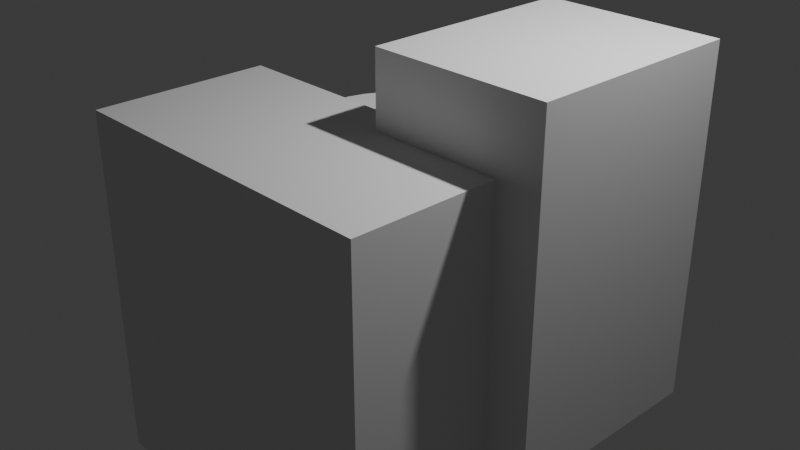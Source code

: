 # Source: spikes_end.blend  (saved by Blender 4.2.66; exported with 4.5.12 LTS)
import bpy
from mathutils import Matrix  # noqa: F401  (used for matrix-valued properties, if any)

bpy.ops.wm.read_factory_settings(use_empty=True)
scene = bpy.context.scene
scene.name = 'Scene'

# ---- collections
col_collection = bpy.data.collections.new('Collection'); scene.collection.children.link(col_collection)

# ---- node groups
ng_smooth_by_angle = bpy.data.node_groups.new('Smooth by Angle', 'GeometryNodeTree')
_s = ng_smooth_by_angle.interface.new_socket(name='Mesh', in_out='OUTPUT', socket_type='NodeSocketGeometry')
_s = ng_smooth_by_angle.interface.new_socket(name='Mesh', in_out='INPUT', socket_type='NodeSocketGeometry')
_s = ng_smooth_by_angle.interface.new_socket(name='Angle', in_out='INPUT', socket_type='NodeSocketFloat')
_s.subtype = 'ANGLE'
_s.default_value = 0.5236
_s.min_value = 0.0
_s.max_value = 3.142
_s.description = 'Maximum face angle for smooth edges'
_s = ng_smooth_by_angle.interface.new_socket(name='Ignore Sharpness', in_out='INPUT', socket_type='NodeSocketBool')
_s.force_non_field = True
ng_smooth_by_angle.description = 'Set the sharpness of mesh edges based on the angle between the neighboring faces'
ng_smooth_by_angle.is_modifier = True
_N = ng_smooth_by_angle.nodes; _L = ng_smooth_by_angle.links
n0 = _N.new('GeometryNodeSetShadeSmooth'); n0.name = 'Set Shade Smooth'; n0.location = (120, -80)
n0.domain = 'EDGE'
n1 = _N.new('GeometryNodeSetShadeSmooth'); n1.name = 'Set Shade Smooth.001'; n1.location = (300, -80)
n2 = _N.new('NodeGroupOutput'); n2.name = 'Group Output'; n2.location = (480, -80)
n3 = _N.new('GeometryNodeInputMeshEdgeAngle'); n3.name = 'Edge Angle'; n3.location = (-440, -240)
n4 = _N.new('NodeGroupInput'); n4.name = 'Group Input'; n4.location = (-80, -80)
n5 = _N.new('GeometryNodeInputEdgeSmooth'); n5.name = 'Is Edge Smooth'; n5.location = (-260, -120)
n6 = _N.new('GeometryNodeInputShadeSmooth'); n6.name = 'Is Shade Smooth'; n6.location = (-440, -397)
n7 = _N.new('FunctionNodeCompare'); n7.name = 'Compare'; n7.location = (-260, -260)
n7.operation = 'LESS_EQUAL'
n7.inputs[6].default_value = (0.0, 0.0, 0.0, 0.0)
n7.inputs[7].default_value = (0.0, 0.0, 0.0, 0.0)
n8 = _N.new('FunctionNodeBooleanMath'); n8.name = 'Boolean Math.001'; n8.location = (-80, -260)
n9 = _N.new('NodeGroupInput'); n9.name = 'Group Input.001'; n9.location = (-440, -329)
n10 = _N.new('NodeGroupInput'); n10.name = 'Group Input.002'; n10.location = (-259, -189)
n11 = _N.new('FunctionNodeBooleanMath'); n11.name = 'Boolean Math'; n11.location = (-80, -149)
n11.operation = 'OR'
n12 = _N.new('FunctionNodeBooleanMath'); n12.name = 'Boolean Math.002'; n12.location = (-260, -380)
n12.operation = 'OR'
n13 = _N.new('NodeGroupInput'); n13.name = 'Group Input.003'; n13.location = (-440, -460)
_L.new(n3.outputs[0], n7.inputs[0])
_L.new(n1.outputs[0], n2.inputs[0])
_L.new(n9.outputs[1], n7.inputs[1])
_L.new(n7.outputs[0], n8.inputs[0])
_L.new(n4.outputs[0], n0.inputs[0])
_L.new(n0.outputs[0], n1.inputs[0])
_L.new(n8.outputs[0], n0.inputs[2])
_L.new(n10.outputs[2], n11.inputs[1])
_L.new(n5.outputs[0], n11.inputs[0])
_L.new(n11.outputs[0], n0.inputs[1])
_L.new(n13.outputs[2], n12.inputs[1])
_L.new(n6.outputs[0], n12.inputs[0])
_L.new(n12.outputs[0], n8.inputs[1])
n2.is_active_output = True

# ---- world
world_world = bpy.data.worlds.new('World'); scene.world = world_world
world_world.use_nodes = True; world_world.node_tree.nodes.clear()
_N = world_world.node_tree.nodes; _L = world_world.node_tree.links
n0 = _N.new('ShaderNodeOutputWorld'); n0.name = 'World Output'; n0.location = (300, 300)
n1 = _N.new('ShaderNodeBackground'); n1.name = 'Background'; n1.location = (10, 300)
n1.inputs[0].default_value = (0.05088, 0.05088, 0.05088, 1.0)
_L.new(n1.outputs[0], n0.inputs[0])
n0.is_active_output = True
world_world.color = (0.05088, 0.05088, 0.05088)
world_world.sun_shadow_jitter_overblur = 0.0

# ---- cameras
cam_camera = bpy.data.cameras.new('Camera')
cam_camera.clip_end = 100.0
cam_camera.ortho_scale = 7.314

# ---- lights
light_light = bpy.data.lights.new('Light', 'POINT')
light_light.energy = 1000.0
light_light.shadow_soft_size = 0.1

# ---- meshes
me_cone = bpy.data.meshes.new('Cone')
me_cone.from_pydata([(0.0, 1.0, -0.05695), (0.1951, 0.9808, -0.05695), (0.3827, 0.9239, -0.05695), (0.5556, 0.8315, -0.05695), (0.7071, 0.7071, -0.05695), (0.8315, 0.5556, -0.05695), (0.9239, 0.3827, -0.05695), (0.9808, 0.1951, -0.05695), (1.0, 0.0, -0.05695), (0.9808, -0.1951, -0.05695), (0.9239, -0.3827, -0.05695), (0.8315, -0.5556, -0.05695), (0.7071, -0.7071, -0.05695), (0.5556, -0.8315, -0.05695), (0.3827, -0.9239, -0.05695), (0.1951, -0.9808, -0.05695), (0.0, -1.0, -0.05695), (-0.1951, -0.9808, -0.05695), (-0.3827, -0.9239, -0.05695), (-0.5556, -0.8315, -0.05695), (-0.7071, -0.7071, -0.05695), (-0.8315, -0.5556, -0.05695), (-0.9239, -0.3827, -0.05695), (-0.9808, -0.1951, -0.05695), (-1.0, 0.0, -0.05695), (-0.9808, 0.1951, -0.05695), (-0.9239, 0.3827, -0.05695), (-0.8315, 0.5556, -0.05695), (-0.7071, 0.7071, -0.05695), (-0.5556, 0.8315, -0.05695), (-0.3827, 0.9239, -0.05695), (-0.1951, 0.9808, -0.05695), (0.0, 0.0, 1.943)], [], [(0, 32, 1), (1, 32, 2), (2, 32, 3), (3, 32, 4), (4, 32, 5), (5, 32, 6), (6, 32, 7), (7, 32, 8), (8, 32, 9), (9, 32, 10), (10, 32, 11), (11, 32, 12), (12, 32, 13), (13, 32, 14), (14, 32, 15), (15, 32, 16), (16, 32, 17), (17, 32, 18), (18, 32, 19), (19, 32, 20), (20, 32, 21), (21, 32, 22), (22, 32, 23), (23, 32, 24), (24, 32, 25), (25, 32, 26), (26, 32, 27), (27, 32, 28), (28, 32, 29), (29, 32, 30), (0, 1, 2, 3, 4, 5, 6, 7, 8, 9, 10, 11, 12, 13, 14, 15, 16, 17, 18, 19, 20, 21, 22, 23, 24, 25, 26, 27, 28, 29, 30, 31), (30, 32, 31), (31, 32, 0)])
me_cone.polygons.foreach_set('use_smooth', [True] * 33)
_uv = me_cone.uv_layers.new(name='UVMap')
_uv.uv.foreach_set('vector', [0.25, 0.49, 0.25, 0.25, 0.2968, 0.4854, 0.2968, 0.4854, 0.25, 0.25, 0.3418, 0.4717, 0.3418, 0.4717, 0.25, 0.25, 0.3833, 0.4496, 0.3833, 0.4496, 0.25, 0.25, 0.4197, 0.4197, 0.4197, 0.4197, 0.25, 0.25, 0.4496, 0.3833, 0.4496, 0.3833, 0.25, 0.25, 0.4717, 0.3418, 0.4717, 0.3418, 0.25, 0.25, 0.4854, 0.2968, 0.4854, 0.2968, 0.25, 0.25, 0.49, 0.25, 0.49, 0.25, 0.25, 0.25, 0.4854, 0.2032, 0.4854, 0.2032, 0.25, 0.25, 0.4717, 0.1582, 0.4717, 0.1582, 0.25, 0.25, 0.4496, 0.1167, 0.4496, 0.1167, 0.25, 0.25, 0.4197, 0.08029, 0.4197, 0.08029, 0.25, 0.25, 0.3833, 0.05045, 0.3833, 0.05045, 0.25, 0.25, 0.3418, 0.02827, 0.3418, 0.02827, 0.25, 0.25, 0.2968, 0.01461, 0.2968, 0.01461, 0.25, 0.25, 0.25, 0.01, 0.25, 0.01, 0.25, 0.25, 0.2032, 0.01461, 0.2032, 0.01461, 0.25, 0.25, 0.1582, 0.02827, 0.1582, 0.02827, 0.25, 0.25, 0.1167, 0.05045, 0.1167, 0.05045, 0.25, 0.25, 0.08029, 0.08029, 0.08029, 0.08029, 0.25, 0.25, 0.05045, 0.1167, 0.05045, 0.1167, 0.25, 0.25, 0.02827, 0.1582, 0.02827, 0.1582, 0.25, 0.25, 0.01461, 0.2032, 0.01461, 0.2032, 0.25, 0.25, 0.01, 0.25, 0.01, 0.25, 0.25, 0.25, 0.01461, 0.2968, 0.01461, 0.2968, 0.25, 0.25, 0.02827, 0.3418, 0.02827, 0.3418, 0.25, 0.25, 0.05045, 0.3833, 0.05045, 0.3833, 0.25, 0.25, 0.08029, 0.4197, 0.08029, 0.4197, 0.25, 0.25, 0.1167, 0.4496, 0.1167, 0.4496, 0.25, 0.25, 0.1582, 0.4717, 0.75, 0.49, 0.7968, 0.4854, 0.8418, 0.4717, 0.8833, 0.4496, 0.9197, 0.4197, 0.9496, 0.3833, 0.9717, 0.3418, 0.9854, 0.2968, 0.99, 0.25, 0.9854, 0.2032, 0.9717, 0.1582, 0.9496, 0.1167, 0.9197, 0.08029, 0.8833, 0.05045, 0.8418, 0.02827, 0.7968, 0.01461, 0.75, 0.01, 0.7032, 0.01461, 0.6582, 0.02827, 0.6167, 0.05045, 0.5803, 0.08029, 0.5504, 0.1167, 0.5283, 0.1582, 0.5146, 0.2032, 0.51, 0.25, 0.5146, 0.2968, 0.5283, 0.3418, 0.5504, 0.3833, 0.5803, 0.4197, 0.6167, 0.4496, 0.6582, 0.4717, 0.7032, 0.4854, 0.1582, 0.4717, 0.25, 0.25, 0.2032, 0.4854, 0.2032, 0.4854, 0.25, 0.25, 0.25, 0.49])
me_cone.materials.append(None)
me_cone.update()
me_cube_001 = bpy.data.meshes.new('Cube.001')
me_cube_001.from_pydata([(-1.0, -1.225, -1.952), (-1.0, -1.225, 1.952), (-1.0, 1.225, -1.952), (-1.0, 1.225, 1.952), (1.0, -1.225, -1.952), (1.0, -1.225, 1.952), (1.0, 1.225, -1.952), (1.0, 1.225, 1.952)], [], [(0, 1, 3, 2), (2, 3, 7, 6), (6, 7, 5, 4), (4, 5, 1, 0), (2, 6, 4, 0), (7, 3, 1, 5)])
_uv = me_cube_001.uv_layers.new(name='UVMap')
_uv.uv.foreach_set('vector', [0.375, 0.0, 0.625, 0.0, 0.625, 0.25, 0.375, 0.25, 0.375, 0.25, 0.625, 0.25, 0.625, 0.5, 0.375, 0.5, 0.375, 0.5, 0.625, 0.5, 0.625, 0.75, 0.375, 0.75, 0.375, 0.75, 0.625, 0.75, 0.625, 1.0, 0.375, 1.0, 0.125, 0.5, 0.375, 0.5, 0.375, 0.75, 0.125, 0.75, 0.625, 0.5, 0.875, 0.5, 0.875, 0.75, 0.625, 0.75])
me_cube_001.update()
me_cube_002 = bpy.data.meshes.new('Cube.002')
me_cube_002.from_pydata([(-1.894, -1.0, -2.005), (-1.894, -1.0, 2.005), (-1.894, 1.0, -2.005), (-1.894, 1.0, 2.005), (1.894, -1.0, -2.005), (1.894, -1.0, 2.005), (1.894, 1.0, -2.005), (1.894, 1.0, 2.005)], [], [(0, 1, 3, 2), (2, 3, 7, 6), (6, 7, 5, 4), (4, 5, 1, 0), (2, 6, 4, 0), (7, 3, 1, 5)])
_uv = me_cube_002.uv_layers.new(name='UVMap')
_uv.uv.foreach_set('vector', [0.375, 0.0, 0.625, 0.0, 0.625, 0.25, 0.375, 0.25, 0.375, 0.25, 0.625, 0.25, 0.625, 0.5, 0.375, 0.5, 0.375, 0.5, 0.625, 0.5, 0.625, 0.75, 0.375, 0.75, 0.375, 0.75, 0.625, 0.75, 0.625, 1.0, 0.375, 1.0, 0.125, 0.5, 0.375, 0.5, 0.375, 0.75, 0.125, 0.75, 0.625, 0.5, 0.875, 0.5, 0.875, 0.75, 0.625, 0.75])
me_cube_002.update()
me_cone_003 = bpy.data.meshes.new('Cone.003')
me_cone_003.from_pydata([(0.0, 1.0, -0.05695), (0.1951, 0.9808, -0.05695), (0.3827, 0.9239, -0.05695), (0.5556, 0.8315, -0.05695), (0.7071, 0.7071, -0.05695), (0.8315, 0.5556, -0.05695), (0.9239, 0.3827, -0.05695), (0.9808, 0.1951, -0.05695), (1.0, 0.0, -0.05695), (0.9808, -0.1951, -0.05695), (0.9239, -0.3827, -0.05695), (0.8315, -0.5556, -0.05695), (0.7071, -0.7071, -0.05695), (0.5556, -0.8315, -0.05695), (0.3827, -0.9239, -0.05695), (0.1951, -0.9808, -0.05695), (0.0, -1.0, -0.05695), (-0.1951, -0.9808, -0.05695), (-0.3827, -0.9239, -0.05695), (-0.5556, -0.8315, -0.05695), (-0.7071, -0.7071, -0.05695), (-0.8315, -0.5556, -0.05695), (-0.9239, -0.3827, -0.05695), (-0.9808, -0.1951, -0.05695), (-1.0, 0.0, -0.05695), (-0.9808, 0.1951, -0.05695), (-0.9239, 0.3827, -0.05695), (-0.8315, 0.5556, -0.05695), (-0.7071, 0.7071, -0.05695), (-0.5556, 0.8315, -0.05695), (-0.3827, 0.9239, -0.05695), (-0.1951, 0.9808, -0.05695), (0.0, 0.0, 1.943)], [], [(0, 32, 1), (1, 32, 2), (2, 32, 3), (3, 32, 4), (4, 32, 5), (5, 32, 6), (6, 32, 7), (7, 32, 8), (8, 32, 9), (9, 32, 10), (10, 32, 11), (11, 32, 12), (12, 32, 13), (13, 32, 14), (14, 32, 15), (15, 32, 16), (16, 32, 17), (17, 32, 18), (18, 32, 19), (19, 32, 20), (20, 32, 21), (21, 32, 22), (22, 32, 23), (23, 32, 24), (24, 32, 25), (25, 32, 26), (26, 32, 27), (27, 32, 28), (28, 32, 29), (29, 32, 30), (0, 1, 2, 3, 4, 5, 6, 7, 8, 9, 10, 11, 12, 13, 14, 15, 16, 17, 18, 19, 20, 21, 22, 23, 24, 25, 26, 27, 28, 29, 30, 31), (30, 32, 31), (31, 32, 0)])
me_cone_003.polygons.foreach_set('use_smooth', [True] * 33)
_uv = me_cone_003.uv_layers.new(name='UVMap')
_uv.uv.foreach_set('vector', [0.25, 0.49, 0.25, 0.25, 0.2968, 0.4854, 0.2968, 0.4854, 0.25, 0.25, 0.3418, 0.4717, 0.3418, 0.4717, 0.25, 0.25, 0.3833, 0.4496, 0.3833, 0.4496, 0.25, 0.25, 0.4197, 0.4197, 0.4197, 0.4197, 0.25, 0.25, 0.4496, 0.3833, 0.4496, 0.3833, 0.25, 0.25, 0.4717, 0.3418, 0.4717, 0.3418, 0.25, 0.25, 0.4854, 0.2968, 0.4854, 0.2968, 0.25, 0.25, 0.49, 0.25, 0.49, 0.25, 0.25, 0.25, 0.4854, 0.2032, 0.4854, 0.2032, 0.25, 0.25, 0.4717, 0.1582, 0.4717, 0.1582, 0.25, 0.25, 0.4496, 0.1167, 0.4496, 0.1167, 0.25, 0.25, 0.4197, 0.08029, 0.4197, 0.08029, 0.25, 0.25, 0.3833, 0.05045, 0.3833, 0.05045, 0.25, 0.25, 0.3418, 0.02827, 0.3418, 0.02827, 0.25, 0.25, 0.2968, 0.01461, 0.2968, 0.01461, 0.25, 0.25, 0.25, 0.01, 0.25, 0.01, 0.25, 0.25, 0.2032, 0.01461, 0.2032, 0.01461, 0.25, 0.25, 0.1582, 0.02827, 0.1582, 0.02827, 0.25, 0.25, 0.1167, 0.05045, 0.1167, 0.05045, 0.25, 0.25, 0.08029, 0.08029, 0.08029, 0.08029, 0.25, 0.25, 0.05045, 0.1167, 0.05045, 0.1167, 0.25, 0.25, 0.02827, 0.1582, 0.02827, 0.1582, 0.25, 0.25, 0.01461, 0.2032, 0.01461, 0.2032, 0.25, 0.25, 0.01, 0.25, 0.01, 0.25, 0.25, 0.25, 0.01461, 0.2968, 0.01461, 0.2968, 0.25, 0.25, 0.02827, 0.3418, 0.02827, 0.3418, 0.25, 0.25, 0.05045, 0.3833, 0.05045, 0.3833, 0.25, 0.25, 0.08029, 0.4197, 0.08029, 0.4197, 0.25, 0.25, 0.1167, 0.4496, 0.1167, 0.4496, 0.25, 0.25, 0.1582, 0.4717, 0.75, 0.49, 0.7968, 0.4854, 0.8418, 0.4717, 0.8833, 0.4496, 0.9197, 0.4197, 0.9496, 0.3833, 0.9717, 0.3418, 0.9854, 0.2968, 0.99, 0.25, 0.9854, 0.2032, 0.9717, 0.1582, 0.9496, 0.1167, 0.9197, 0.08029, 0.8833, 0.05045, 0.8418, 0.02827, 0.7968, 0.01461, 0.75, 0.01, 0.7032, 0.01461, 0.6582, 0.02827, 0.6167, 0.05045, 0.5803, 0.08029, 0.5504, 0.1167, 0.5283, 0.1582, 0.5146, 0.2032, 0.51, 0.25, 0.5146, 0.2968, 0.5283, 0.3418, 0.5504, 0.3833, 0.5803, 0.4197, 0.6167, 0.4496, 0.6582, 0.4717, 0.7032, 0.4854, 0.1582, 0.4717, 0.25, 0.25, 0.2032, 0.4854, 0.2032, 0.4854, 0.25, 0.25, 0.25, 0.49])
me_cone_003.materials.append(None)
me_cone_003.update()
me_cone_004 = bpy.data.meshes.new('Cone.004')
me_cone_004.from_pydata([(0.0, 1.0, -0.05695), (0.1951, 0.9808, -0.05695), (0.3827, 0.9239, -0.05695), (0.5556, 0.8315, -0.05695), (0.7071, 0.7071, -0.05695), (0.8315, 0.5556, -0.05695), (0.9239, 0.3827, -0.05695), (0.9808, 0.1951, -0.05695), (1.0, 0.0, -0.05695), (0.9808, -0.1951, -0.05695), (0.9239, -0.3827, -0.05695), (0.8315, -0.5556, -0.05695), (0.7071, -0.7071, -0.05695), (0.5556, -0.8315, -0.05695), (0.3827, -0.9239, -0.05695), (0.1951, -0.9808, -0.05695), (0.0, -1.0, -0.05695), (-0.1951, -0.9808, -0.05695), (-0.3827, -0.9239, -0.05695), (-0.5556, -0.8315, -0.05695), (-0.7071, -0.7071, -0.05695), (-0.8315, -0.5556, -0.05695), (-0.9239, -0.3827, -0.05695), (-0.9808, -0.1951, -0.05695), (-1.0, 0.0, -0.05695), (-0.9808, 0.1951, -0.05695), (-0.9239, 0.3827, -0.05695), (-0.8315, 0.5556, -0.05695), (-0.7071, 0.7071, -0.05695), (-0.5556, 0.8315, -0.05695), (-0.3827, 0.9239, -0.05695), (-0.1951, 0.9808, -0.05695), (0.0, 0.0, 1.943)], [], [(0, 32, 1), (1, 32, 2), (2, 32, 3), (3, 32, 4), (4, 32, 5), (5, 32, 6), (6, 32, 7), (7, 32, 8), (8, 32, 9), (9, 32, 10), (10, 32, 11), (11, 32, 12), (12, 32, 13), (13, 32, 14), (14, 32, 15), (15, 32, 16), (16, 32, 17), (17, 32, 18), (18, 32, 19), (19, 32, 20), (20, 32, 21), (21, 32, 22), (22, 32, 23), (23, 32, 24), (24, 32, 25), (25, 32, 26), (26, 32, 27), (27, 32, 28), (28, 32, 29), (29, 32, 30), (0, 1, 2, 3, 4, 5, 6, 7, 8, 9, 10, 11, 12, 13, 14, 15, 16, 17, 18, 19, 20, 21, 22, 23, 24, 25, 26, 27, 28, 29, 30, 31), (30, 32, 31), (31, 32, 0)])
me_cone_004.polygons.foreach_set('use_smooth', [True] * 33)
_uv = me_cone_004.uv_layers.new(name='UVMap')
_uv.uv.foreach_set('vector', [0.25, 0.49, 0.25, 0.25, 0.2968, 0.4854, 0.2968, 0.4854, 0.25, 0.25, 0.3418, 0.4717, 0.3418, 0.4717, 0.25, 0.25, 0.3833, 0.4496, 0.3833, 0.4496, 0.25, 0.25, 0.4197, 0.4197, 0.4197, 0.4197, 0.25, 0.25, 0.4496, 0.3833, 0.4496, 0.3833, 0.25, 0.25, 0.4717, 0.3418, 0.4717, 0.3418, 0.25, 0.25, 0.4854, 0.2968, 0.4854, 0.2968, 0.25, 0.25, 0.49, 0.25, 0.49, 0.25, 0.25, 0.25, 0.4854, 0.2032, 0.4854, 0.2032, 0.25, 0.25, 0.4717, 0.1582, 0.4717, 0.1582, 0.25, 0.25, 0.4496, 0.1167, 0.4496, 0.1167, 0.25, 0.25, 0.4197, 0.08029, 0.4197, 0.08029, 0.25, 0.25, 0.3833, 0.05045, 0.3833, 0.05045, 0.25, 0.25, 0.3418, 0.02827, 0.3418, 0.02827, 0.25, 0.25, 0.2968, 0.01461, 0.2968, 0.01461, 0.25, 0.25, 0.25, 0.01, 0.25, 0.01, 0.25, 0.25, 0.2032, 0.01461, 0.2032, 0.01461, 0.25, 0.25, 0.1582, 0.02827, 0.1582, 0.02827, 0.25, 0.25, 0.1167, 0.05045, 0.1167, 0.05045, 0.25, 0.25, 0.08029, 0.08029, 0.08029, 0.08029, 0.25, 0.25, 0.05045, 0.1167, 0.05045, 0.1167, 0.25, 0.25, 0.02827, 0.1582, 0.02827, 0.1582, 0.25, 0.25, 0.01461, 0.2032, 0.01461, 0.2032, 0.25, 0.25, 0.01, 0.25, 0.01, 0.25, 0.25, 0.25, 0.01461, 0.2968, 0.01461, 0.2968, 0.25, 0.25, 0.02827, 0.3418, 0.02827, 0.3418, 0.25, 0.25, 0.05045, 0.3833, 0.05045, 0.3833, 0.25, 0.25, 0.08029, 0.4197, 0.08029, 0.4197, 0.25, 0.25, 0.1167, 0.4496, 0.1167, 0.4496, 0.25, 0.25, 0.1582, 0.4717, 0.75, 0.49, 0.7968, 0.4854, 0.8418, 0.4717, 0.8833, 0.4496, 0.9197, 0.4197, 0.9496, 0.3833, 0.9717, 0.3418, 0.9854, 0.2968, 0.99, 0.25, 0.9854, 0.2032, 0.9717, 0.1582, 0.9496, 0.1167, 0.9197, 0.08029, 0.8833, 0.05045, 0.8418, 0.02827, 0.7968, 0.01461, 0.75, 0.01, 0.7032, 0.01461, 0.6582, 0.02827, 0.6167, 0.05045, 0.5803, 0.08029, 0.5504, 0.1167, 0.5283, 0.1582, 0.5146, 0.2032, 0.51, 0.25, 0.5146, 0.2968, 0.5283, 0.3418, 0.5504, 0.3833, 0.5803, 0.4197, 0.6167, 0.4496, 0.6582, 0.4717, 0.7032, 0.4854, 0.1582, 0.4717, 0.25, 0.25, 0.2032, 0.4854, 0.2032, 0.4854, 0.25, 0.25, 0.25, 0.49])
me_cone_004.materials.append(None)
me_cone_004.update()
me_cylinder = bpy.data.meshes.new('Cylinder')
me_cylinder.from_pydata([(0.0, 1.0, -1.0), (0.0, 1.0, 1.0), (0.1951, 0.9808, -1.0), (0.1951, 0.9808, 1.0), (0.3827, 0.9239, -1.0), (0.3827, 0.9239, 1.0), (0.5556, 0.8315, -1.0), (0.5556, 0.8315, 1.0), (0.7071, 0.7071, -1.0), (0.7071, 0.7071, 1.0), (0.8315, 0.5556, -1.0), (0.8315, 0.5556, 1.0), (0.9239, 0.3827, -1.0), (0.9239, 0.3827, 1.0), (0.9808, 0.1951, -1.0), (0.9808, 0.1951, 1.0), (1.0, 0.0, -1.0), (1.0, 0.0, 1.0), (0.9808, -0.1951, -1.0), (0.9808, -0.1951, 1.0), (0.9239, -0.3827, -1.0), (0.9239, -0.3827, 1.0), (0.8315, -0.5556, -1.0), (0.8315, -0.5556, 1.0), (0.7071, -0.7071, -1.0), (0.7071, -0.7071, 1.0), (0.5556, -0.8315, -1.0), (0.5556, -0.8315, 1.0), (0.3827, -0.9239, -1.0), (0.3827, -0.9239, 1.0), (0.1951, -0.9808, -1.0), (0.1951, -0.9808, 1.0), (0.0, -1.0, -1.0), (0.0, -1.0, 1.0), (-0.1951, -0.9808, -1.0), (-0.1951, -0.9808, 1.0), (-0.3827, -0.9239, -1.0), (-0.3827, -0.9239, 1.0), (-0.5556, -0.8315, -1.0), (-0.5556, -0.8315, 1.0), (-0.7071, -0.7071, -1.0), (-0.7071, -0.7071, 1.0), (-0.8315, -0.5556, -1.0), (-0.8315, -0.5556, 1.0), (-0.9239, -0.3827, -1.0), (-0.9239, -0.3827, 1.0), (-0.9808, -0.1951, -1.0), (-0.9808, -0.1951, 1.0), (-1.0, 0.0, -1.0), (-1.0, 0.0, 1.0), (-0.9808, 0.1951, -1.0), (-0.9808, 0.1951, 1.0), (-0.9239, 0.3827, -1.0), (-0.9239, 0.3827, 1.0), (-0.8315, 0.5556, -1.0), (-0.8315, 0.5556, 1.0), (-0.7071, 0.7071, -1.0), (-0.7071, 0.7071, 1.0), (-0.5556, 0.8315, -1.0), (-0.5556, 0.8315, 1.0), (-0.3827, 0.9239, -1.0), (-0.3827, 0.9239, 1.0), (-0.1951, 0.9808, -1.0), (-0.1951, 0.9808, 1.0)], [], [(0, 1, 3, 2), (2, 3, 5, 4), (4, 5, 7, 6), (6, 7, 9, 8), (8, 9, 11, 10), (10, 11, 13, 12), (12, 13, 15, 14), (14, 15, 17, 16), (16, 17, 19, 18), (18, 19, 21, 20), (20, 21, 23, 22), (22, 23, 25, 24), (24, 25, 27, 26), (26, 27, 29, 28), (28, 29, 31, 30), (30, 31, 33, 32), (32, 33, 35, 34), (34, 35, 37, 36), (36, 37, 39, 38), (38, 39, 41, 40), (40, 41, 43, 42), (42, 43, 45, 44), (44, 45, 47, 46), (46, 47, 49, 48), (48, 49, 51, 50), (50, 51, 53, 52), (52, 53, 55, 54), (54, 55, 57, 56), (56, 57, 59, 58), (58, 59, 61, 60), (3, 1, 63, 61, 59, 57, 55, 53, 51, 49, 47, 45, 43, 41, 39, 37, 35, 33, 31, 29, 27, 25, 23, 21, 19, 17, 15, 13, 11, 9, 7, 5), (60, 61, 63, 62), (62, 63, 1, 0), (0, 2, 4, 6, 8, 10, 12, 14, 16, 18, 20, 22, 24, 26, 28, 30, 32, 34, 36, 38, 40, 42, 44, 46, 48, 50, 52, 54, 56, 58, 60, 62)])
_uv = me_cylinder.uv_layers.new(name='UVMap')
_uv.uv.foreach_set('vector', [1.0, 0.5, 1.0, 1.0, 0.9688, 1.0, 0.9688, 0.5, 0.9688, 0.5, 0.9688, 1.0, 0.9375, 1.0, 0.9375, 0.5, 0.9375, 0.5, 0.9375, 1.0, 0.9062, 1.0, 0.9062, 0.5, 0.9062, 0.5, 0.9062, 1.0, 0.875, 1.0, 0.875, 0.5, 0.875, 0.5, 0.875, 1.0, 0.8438, 1.0, 0.8438, 0.5, 0.8438, 0.5, 0.8438, 1.0, 0.8125, 1.0, 0.8125, 0.5, 0.8125, 0.5, 0.8125, 1.0, 0.7812, 1.0, 0.7812, 0.5, 0.7812, 0.5, 0.7812, 1.0, 0.75, 1.0, 0.75, 0.5, 0.75, 0.5, 0.75, 1.0, 0.7188, 1.0, 0.7188, 0.5, 0.7188, 0.5, 0.7188, 1.0, 0.6875, 1.0, 0.6875, 0.5, 0.6875, 0.5, 0.6875, 1.0, 0.6562, 1.0, 0.6562, 0.5, 0.6562, 0.5, 0.6562, 1.0, 0.625, 1.0, 0.625, 0.5, 0.625, 0.5, 0.625, 1.0, 0.5938, 1.0, 0.5938, 0.5, 0.5938, 0.5, 0.5938, 1.0, 0.5625, 1.0, 0.5625, 0.5, 0.5625, 0.5, 0.5625, 1.0, 0.5312, 1.0, 0.5312, 0.5, 0.5312, 0.5, 0.5312, 1.0, 0.5, 1.0, 0.5, 0.5, 0.5, 0.5, 0.5, 1.0, 0.4688, 1.0, 0.4688, 0.5, 0.4688, 0.5, 0.4688, 1.0, 0.4375, 1.0, 0.4375, 0.5, 0.4375, 0.5, 0.4375, 1.0, 0.4062, 1.0, 0.4062, 0.5, 0.4062, 0.5, 0.4062, 1.0, 0.375, 1.0, 0.375, 0.5, 0.375, 0.5, 0.375, 1.0, 0.3438, 1.0, 0.3438, 0.5, 0.3438, 0.5, 0.3438, 1.0, 0.3125, 1.0, 0.3125, 0.5, 0.3125, 0.5, 0.3125, 1.0, 0.2812, 1.0, 0.2812, 0.5, 0.2812, 0.5, 0.2812, 1.0, 0.25, 1.0, 0.25, 0.5, 0.25, 0.5, 0.25, 1.0, 0.2188, 1.0, 0.2188, 0.5, 0.2188, 0.5, 0.2188, 1.0, 0.1875, 1.0, 0.1875, 0.5, 0.1875, 0.5, 0.1875, 1.0, 0.1562, 1.0, 0.1562, 0.5, 0.1562, 0.5, 0.1562, 1.0, 0.125, 1.0, 0.125, 0.5, 0.125, 0.5, 0.125, 1.0, 0.09375, 1.0, 0.09375, 0.5, 0.09375, 0.5, 0.09375, 1.0, 0.0625, 1.0, 0.0625, 0.5, 0.2968, 0.4854, 0.25, 0.49, 0.2032, 0.4854, 0.1582, 0.4717, 0.1167, 0.4496, 0.08029, 0.4197, 0.05045, 0.3833, 0.02827, 0.3418, 0.01461, 0.2968, 0.01, 0.25, 0.01461, 0.2032, 0.02827, 0.1582, 0.05045, 0.1167, 0.08029, 0.08029, 0.1167, 0.05045, 0.1582, 0.02827, 0.2032, 0.01461, 0.25, 0.01, 0.2968, 0.01461, 0.3418, 0.02827, 0.3833, 0.05045, 0.4197, 0.08029, 0.4496, 0.1167, 0.4717, 0.1582, 0.4854, 0.2032, 0.49, 0.25, 0.4854, 0.2968, 0.4717, 0.3418, 0.4496, 0.3833, 0.4197, 0.4197, 0.3833, 0.4496, 0.3418, 0.4717, 0.0625, 0.5, 0.0625, 1.0, 0.03125, 1.0, 0.03125, 0.5, 0.03125, 0.5, 0.03125, 1.0, 0.0, 1.0, 0.0, 0.5, 0.75, 0.49, 0.7968, 0.4854, 0.8418, 0.4717, 0.8833, 0.4496, 0.9197, 0.4197, 0.9496, 0.3833, 0.9717, 0.3418, 0.9854, 0.2968, 0.99, 0.25, 0.9854, 0.2032, 0.9717, 0.1582, 0.9496, 0.1167, 0.9197, 0.08029, 0.8833, 0.05045, 0.8418, 0.02827, 0.7968, 0.01461, 0.75, 0.01, 0.7032, 0.01461, 0.6582, 0.02827, 0.6167, 0.05045, 0.5803, 0.08029, 0.5504, 0.1167, 0.5283, 0.1582, 0.5146, 0.2032, 0.51, 0.25, 0.5146, 0.2968, 0.5283, 0.3418, 0.5504, 0.3833, 0.5803, 0.4197, 0.6167, 0.4496, 0.6582, 0.4717, 0.7032, 0.4854])
me_cylinder.update()

# ---- objects
ob_light = bpy.data.objects.new('Light', light_light)
ob_camera = bpy.data.objects.new('Camera', cam_camera)
ob_cone = bpy.data.objects.new('Cone', me_cone)
ob_cube = bpy.data.objects.new('Cube', me_cube_001)
ob_cube_001 = bpy.data.objects.new('Cube.001', me_cube_002)
ob_cone_001 = bpy.data.objects.new('Cone.001', me_cone_003)
ob_cone_002 = bpy.data.objects.new('Cone.002', me_cone_004)
ob_cylinder = bpy.data.objects.new('Cylinder', me_cylinder)

# ---- transforms, parenting, visibility, modifiers, constraints
ob_light.location = (3.066, 1.264, 5.904)
ob_light.rotation_euler = (0.6503, 0.05522, 1.866)
ob_light.lock_rotations_4d = False
ob_light.empty_display_type = 'ARROWS'
ob_light.color = (0.0, 0.0, 0.0, 0.0)
ob_light.lineart.crease_threshold = 0.0
ob_camera.location = (7.359, -6.926, 4.958)
ob_camera.rotation_euler = (1.109, 0.0, 0.8149)
ob_camera.lock_rotations_4d = False
ob_camera.empty_display_type = 'ARROWS'
ob_camera.color = (0.0, 0.0, 0.0, 0.0)
ob_camera.display_type = 'WIRE'
ob_camera.lineart.crease_threshold = 0.0
ob_cone.location = (-0.2785, 0.856, -0.001828)
ob_cone.rotation_euler = (-1.571, -0.4833, 0.2835)
ob_cone.scale = (0.2997, 0.2999, 0.5061)
_m = ob_cone.modifiers.new('Smooth by Angle', 'NODES')
_m.node_group = ng_smooth_by_angle
_m.use_pin_to_last = True
_m.show_group_selector = False
ob_cube.location = (1.189, 0.7504, 0.0)
ob_cube_001.location = (-0.2024, -1.092, -0.8691)
ob_cone_001.location = (-0.6309, 0.7226, -0.06295)
ob_cone_001.rotation_euler = (-1.571, -0.4121, 0.6872)
ob_cone_001.scale = (0.3, 0.3, 0.6)
_m = ob_cone_001.modifiers.new('Smooth by Angle', 'NODES')
_m.node_group = ng_smooth_by_angle
_m.use_pin_to_last = True
_m.show_group_selector = False
ob_cone_002.location = (-0.8232, 0.3261, -0.03106)
ob_cone_002.rotation_euler = (-1.571, -0.3519, 1.276)
ob_cone_002.scale = (0.3, 0.3, 0.4744)
_m = ob_cone_002.modifiers.new('Smooth by Angle', 'NODES')
_m.node_group = ng_smooth_by_angle
_m.use_pin_to_last = True
_m.show_group_selector = False
ob_cylinder.location = (0.0, 0.0, 0.0)

# ---- collection membership
col_collection.objects.link(ob_light)
col_collection.objects.link(ob_camera)
col_collection.objects.link(ob_cone)
col_collection.objects.link(ob_cube)
col_collection.objects.link(ob_cube_001)
col_collection.objects.link(ob_cone_001)
col_collection.objects.link(ob_cone_002)
col_collection.objects.link(ob_cylinder)

# ---- scene / render settings (as saved in the file)
scene.camera = ob_camera
scene.frame_start = 1; scene.frame_end = 250; scene.frame_set(1)
scene.render.engine = 'BLENDER_EEVEE_NEXT'
bpy.context.view_layer.update()
